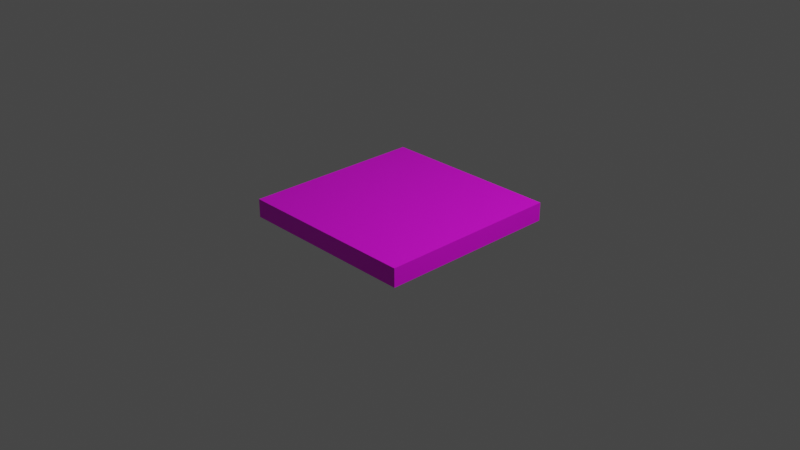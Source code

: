 # Source: conveyor_belt.blend  (saved by Blender 3.6.13; exported with 4.5.12 LTS)
import bpy
from mathutils import Matrix  # noqa: F401  (used for matrix-valued properties, if any)

bpy.ops.wm.read_factory_settings(use_empty=True)
scene = bpy.context.scene
scene.name = 'Scene'

# ---- collections
col_collection = bpy.data.collections.new('Collection'); scene.collection.children.link(col_collection)

# ---- images (referenced by path relative to the original .blend; pixels are not part of the script)
import os
ASSET_DIR = os.environ.get("B2B_ASSET_DIR", "")  # directory of the original .blend (textures are referenced by path, not embedded)
HERE = os.path.dirname(os.path.abspath(__file__))  # packed textures are extracted next to this script under _unpacked/

def load_image(name, relpath, width, height, colorspace="sRGB"):
    """Load a texture the original file referenced (path relative to the .blend, or extracted next to this script)."""
    p = next((c for c in (os.path.join(HERE, relpath), os.path.join(ASSET_DIR, relpath)) if relpath and os.path.exists(c)), "")
    if p:
        img = bpy.data.images.load(p, check_existing=True)
        img.name = name
    else:  # same state as the original file: an image datablock whose file is absent (Cycles renders it pink)
        img = bpy.data.images.new(name, width, height)
        img.source = "FILE"
        img.filepath = "//" + (relpath or name)
    img.colorspace_settings.name = colorspace
    return img
img_conveyor_border_png = load_image('conveyor_border.png', 'conveyor_border.png', 1024, 1024, 'sRGB')
img_conveyor_belt_png = load_image('conveyor_belt.png', 'conveyor_belt.png', 1024, 1024, 'sRGB')

# ---- materials (node trees are filled in below, after node groups)
mat_material_002 = bpy.data.materials.new('Material.002')
mat_material_002.use_transparent_shadow = False
mat_material_001 = bpy.data.materials.new('Material.001')
mat_material_001.use_transparent_shadow = False

# ---- material node trees
mat_material_002.use_nodes = True; mat_material_002.node_tree.nodes.clear()
_N = mat_material_002.node_tree.nodes; _L = mat_material_002.node_tree.links
n0 = _N.new('ShaderNodeBsdfPrincipled'); n0.name = 'Principled BSDF'; n0.location = (10, 300)
n0.distribution = 'GGX'
n0.subsurface_method = 'RANDOM_WALK_SKIN'
n0.inputs[3].default_value = 1.45
n0.inputs[27].default_value = (0.0, 0.0, 0.0, 1.0)
n0.inputs[28].default_value = 1.0
n1 = _N.new('ShaderNodeOutputMaterial'); n1.name = 'Material Output'; n1.location = (300, 300)
n2 = _N.new('ShaderNodeTexImage'); n2.name = 'Image Texture'; n2.location = (-362, 216)
n2.image = img_conveyor_border_png
_L.new(n0.outputs[0], n1.inputs[0])
_L.new(n2.outputs[0], n0.inputs[0])
n1.is_active_output = True
mat_material_001.use_nodes = True; mat_material_001.node_tree.nodes.clear()
_N = mat_material_001.node_tree.nodes; _L = mat_material_001.node_tree.links
n0 = _N.new('ShaderNodeBsdfPrincipled'); n0.name = 'Principled BSDF'; n0.location = (10, 300)
n0.distribution = 'GGX'
n0.subsurface_method = 'RANDOM_WALK_SKIN'
n0.inputs[3].default_value = 1.45
n0.inputs[27].default_value = (0.0, 0.0, 0.0, 1.0)
n0.inputs[28].default_value = 1.0
n1 = _N.new('ShaderNodeOutputMaterial'); n1.name = 'Material Output'; n1.location = (300, 300)
n2 = _N.new('ShaderNodeTexImage'); n2.name = 'Image Texture'; n2.location = (-373, 217)
n2.image = img_conveyor_belt_png
_L.new(n0.outputs[0], n1.inputs[0])
_L.new(n2.outputs[0], n0.inputs[0])
n1.is_active_output = True

# ---- world
world_world = bpy.data.worlds.new('World'); scene.world = world_world
world_world.use_nodes = True; world_world.node_tree.nodes.clear()
_N = world_world.node_tree.nodes; _L = world_world.node_tree.links
n0 = _N.new('ShaderNodeOutputWorld'); n0.name = 'World Output'; n0.location = (300, 300)
n1 = _N.new('ShaderNodeBackground'); n1.name = 'Background'; n1.location = (10, 300)
n1.inputs[0].default_value = (0.05088, 0.05088, 0.05088, 1.0)
_L.new(n1.outputs[0], n0.inputs[0])
n0.is_active_output = True
world_world.color = (0.05088, 0.05088, 0.05088)
world_world.use_sun_shadow = False
world_world.sun_shadow_jitter_overblur = 0.0

# ---- cameras
cam_camera = bpy.data.cameras.new('Camera')
cam_camera.clip_end = 100.0
cam_camera.ortho_scale = 7.314

# ---- lights
light_light = bpy.data.lights.new('Light', 'POINT')
light_light.transmission_factor = 0.0
light_light.energy = 1000.0
light_light.shadow_soft_size = 0.1
light_light.shadow_maximum_resolution = 0.006
light_light.use_absolute_resolution = True

# ---- meshes
me_cube_001 = bpy.data.meshes.new('Cube.001')
me_cube_001.from_pydata([(-1.0, -1.0, -1.0), (-1.0, -1.0, 1.0), (-1.0, 1.0, -1.0), (-1.0, 1.0, 1.0), (1.0, -1.0, -1.0), (1.0, -1.0, 1.0), (1.0, 1.0, -1.0), (1.0, 1.0, 1.0)], [], [(0, 1, 3, 2), (2, 3, 7, 6), (6, 7, 5, 4), (4, 5, 1, 0), (2, 6, 4, 0), (7, 3, 1, 5)])
_uv = me_cube_001.uv_layers.new(name='UVMap')
_uv.uv.foreach_set('vector', [0.375, 0.0, 0.625, 0.0, 0.625, 0.25, 0.375, 0.25, 0.375, 0.25, 0.625, 0.25, 0.625, 0.5, 0.375, 0.5, 0.375, 0.5, 0.625, 0.5, 0.625, 0.75, 0.375, 0.75, 0.375, 0.75, 0.625, 0.75, 0.625, 1.0, 0.375, 1.0, 0.125, 0.5, 0.375, 0.5, 0.375, 0.75, 0.125, 0.75, 0.001706, 0.9679, 0.001706, 0.004961, 0.9994, 0.004961, 0.9994, 0.9679])
me_cube_001.materials.append(mat_material_002)
me_cube_001.update()
me_cube_002 = bpy.data.meshes.new('Cube.002')
me_cube_002.from_pydata([(-1.0, -1.0, -1.0), (-1.0, -1.0, 1.0), (-1.0, 1.0, -1.0), (-1.0, 1.0, 1.0), (1.0, -1.0, -1.0), (1.0, -1.0, 1.0), (1.0, 1.0, -1.0), (1.0, 1.0, 1.0)], [], [(0, 1, 3, 2), (2, 3, 7, 6), (6, 7, 5, 4), (4, 5, 1, 0), (2, 6, 4, 0), (7, 3, 1, 5)])
_uv = me_cube_002.uv_layers.new(name='UVMap')
_uv.uv.foreach_set('vector', [0.375, 0.0, 0.625, 0.0, 0.625, 0.25, 0.375, 0.25, 0.375, 0.25, 0.625, 0.25, 0.625, 0.5, 0.375, 0.5, 0.375, 0.5, 0.625, 0.5, 0.625, 0.75, 0.375, 0.75, 0.375, 0.75, 0.625, 0.75, 0.625, 1.0, 0.375, 1.0, 0.125, 0.5, 0.375, 0.5, 0.375, 0.75, 0.125, 0.75, 0.0003013, 0.9931, 0.0003013, 0.00496, 0.9994, 0.00496, 0.9994, 0.9931])
me_cube_002.materials.append(mat_material_002)
me_cube_002.update()
me_cube_003 = bpy.data.meshes.new('Cube.003')
me_cube_003.from_pydata([(-1.0, -1.0, -1.0), (-1.0, -1.0, 1.0), (-1.0, 1.0, -1.0), (-1.0, 1.0, 1.0), (1.0, -1.0, -1.0), (1.0, -1.0, 1.0), (1.0, 1.0, -1.0), (1.0, 1.0, 1.0)], [], [(0, 1, 3, 2), (2, 3, 7, 6), (6, 7, 5, 4), (4, 5, 1, 0), (2, 6, 4, 0), (7, 3, 1, 5)])
_uv = me_cube_003.uv_layers.new(name='UVMap')
_uv.uv.foreach_set('vector', [0.375, 0.0, 0.625, 0.0, 0.625, 0.25, 0.375, 0.25, -0.001, 0.005, 0.101, 0.005, 0.101, 1.005, -0.001, 1.005, 0.375, 0.5, 0.625, 0.5, 0.625, 0.75, 0.375, 0.75, 0.899, 0.0, 0.997, 0.0, 0.997, 1.0, 0.899, 1.0, 1.0, 0.00375, 1.0, 1.006, 0.003238, 1.006, 0.003238, 0.00375, 0.001, 1.0, 0.003, 0.005, 0.995, 0.005, 0.993, 1.0])
me_cube_003.materials.append(mat_material_001)
me_cube_003.update()

# ---- objects
ob_light = bpy.data.objects.new('Light', light_light)
ob_camera = bpy.data.objects.new('Camera', cam_camera)
ob_cube = bpy.data.objects.new('Cube', me_cube_001)
ob_cube_001 = bpy.data.objects.new('Cube.001', me_cube_002)
ob_cube_002 = bpy.data.objects.new('Cube.002', me_cube_003)

# ---- transforms, parenting, visibility, modifiers, constraints
ob_light.location = (4.076, 1.005, 5.904)
ob_light.rotation_euler = (0.6503, 0.05522, 1.866)
ob_light.lock_rotations_4d = False
ob_light.empty_display_type = 'ARROWS'
ob_light.color = (0.0, 0.0, 0.0, 0.0)
ob_light.lineart.crease_threshold = 0.0
ob_camera.location = (7.359, -6.926, 4.958)
ob_camera.rotation_euler = (1.109, 0.0, 0.8149)
ob_camera.lock_rotations_4d = False
ob_camera.empty_display_type = 'ARROWS'
ob_camera.color = (0.0, 0.0, 0.0, 0.0)
ob_camera.display_type = 'WIRE'
ob_camera.lineart.crease_threshold = 0.0
ob_cube.location = (-0.9, 0.0, 0.1)
ob_cube.scale = (0.1, 1.0, 0.1)
ob_cube_001.location = (0.9, 0.0, 0.1)
ob_cube_001.scale = (0.1, 1.0, 0.1)
ob_cube_002.location = (0.0, 0.0, 0.1)
ob_cube_002.scale = (0.8, 1.0, 0.1)

# ---- collection membership
col_collection.objects.link(ob_light)
col_collection.objects.link(ob_camera)
col_collection.objects.link(ob_cube)
col_collection.objects.link(ob_cube_001)
col_collection.objects.link(ob_cube_002)

# ---- scene / render settings (as saved in the file)
scene.camera = ob_camera
scene.frame_start = 1; scene.frame_end = 250; scene.frame_set(1)
scene.render.engine = 'BLENDER_EEVEE_NEXT'
scene.cycles.sampling_pattern = 'TABULATED_SOBOL'
scene.view_settings.view_transform = 'Filmic'
bpy.context.view_layer.update()
